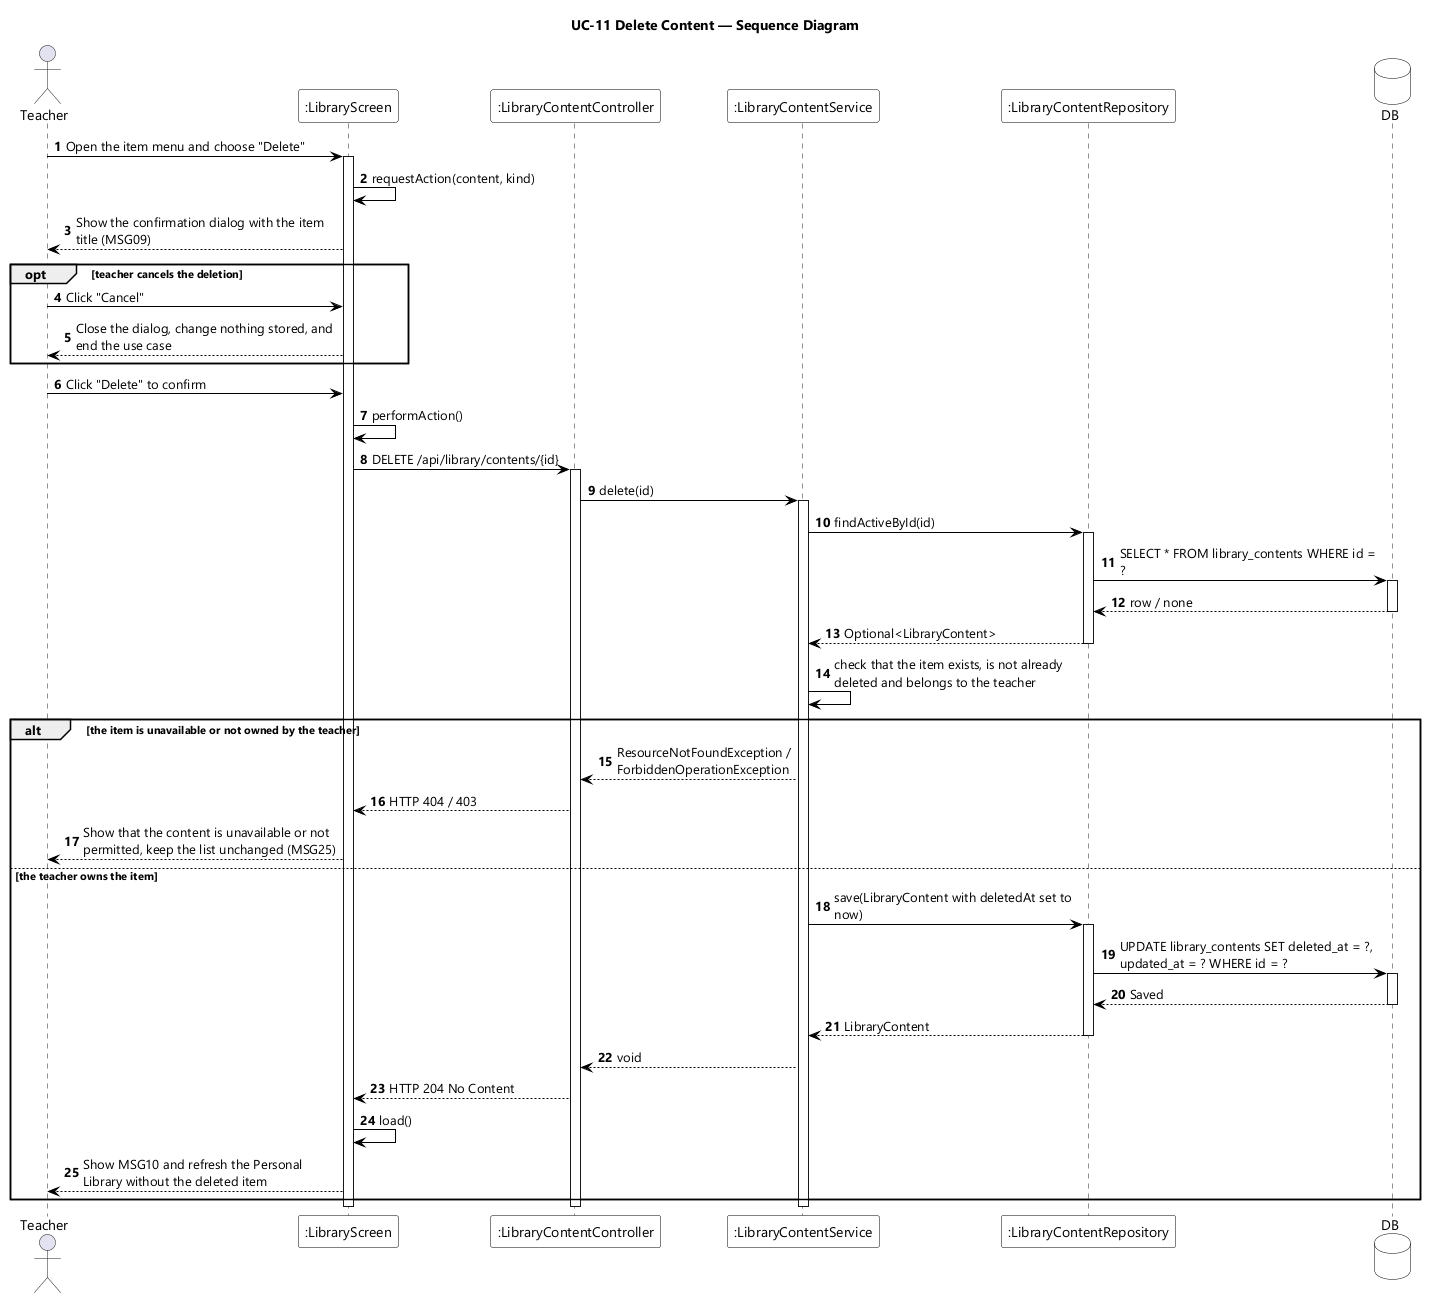

The diagram above was rendered by PlantUML. Its source (embedded in the PNG):
@startuml UC-11 Delete Content - Sequence Diagram
skinparamlocked dpi 96
skinparam defaultFontName "Segoe UI"
skinparam shadowing false
skinparam ParticipantBackgroundColor #FFFFFF
skinparam ParticipantBorderColor #000000
skinparam DatabaseBackgroundColor #FFFFFF
skinparam DatabaseBorderColor #000000
skinparam ArrowColor #000000
skinparam sequenceMessageAlign left
skinparam maxMessageSize 260
title UC-11 Delete Content — Sequence Diagram

actor Teacher
participant ":LibraryScreen" as UI
participant ":LibraryContentController" as CTL
participant ":LibraryContentService" as SVC
participant ":LibraryContentRepository" as REPO
database DB

autonumber
Teacher -> UI : Open the item menu and choose "Delete"
activate UI
UI -> UI : requestAction(content, kind)
UI --> Teacher : Show the confirmation dialog with the item title (MSG09)

opt teacher cancels the deletion
  Teacher -> UI : Click "Cancel"
  UI --> Teacher : Close the dialog, change nothing stored, and end the use case
end

Teacher -> UI : Click "Delete" to confirm
UI -> UI : performAction()
UI -> CTL : DELETE /api/library/contents/{id}
activate CTL
CTL -> SVC : delete(id)
activate SVC
SVC -> REPO : findActiveById(id)
activate REPO
REPO -> DB : SELECT * FROM library_contents WHERE id = ?
activate DB
DB --> REPO : row / none
deactivate DB
REPO --> SVC : Optional<LibraryContent>
deactivate REPO
SVC -> SVC : check that the item exists, is not already deleted and belongs to the teacher

alt the item is unavailable or not owned by the teacher
  SVC --> CTL : ResourceNotFoundException / ForbiddenOperationException
  CTL --> UI : HTTP 404 / 403
  UI --> Teacher : Show that the content is unavailable or not permitted, keep the list unchanged (MSG25)
else the teacher owns the item
  SVC -> REPO : save(LibraryContent with deletedAt set to now)
  activate REPO
  REPO -> DB : UPDATE library_contents SET deleted_at = ?, updated_at = ? WHERE id = ?
  activate DB
  DB --> REPO : Saved
  deactivate DB
  REPO --> SVC : LibraryContent
  deactivate REPO
  SVC --> CTL : void
  CTL --> UI : HTTP 204 No Content
  UI -> UI : load()
  UI --> Teacher : Show MSG10 and refresh the Personal Library without the deleted item
end
deactivate SVC
deactivate CTL
deactivate UI
@enduml